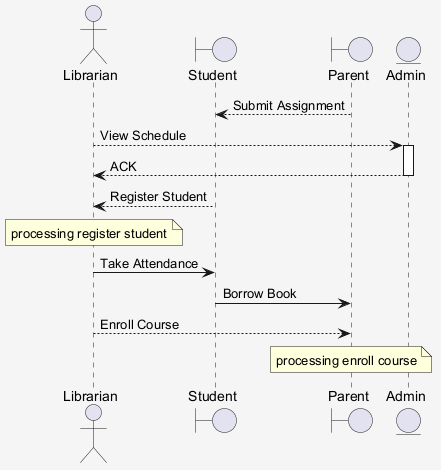

The diagram above was rendered by PlantUML. Its source (embedded in the PNG):
@startuml
skinparam shadowing false
skinparam backgroundColor #F5F5F5
actor "Librarian" as L
boundary "Student" as S
boundary "Parent" as P
entity "Admin" as A
P --> S : Submit Assignment
L --> A : View Schedule
activate A
A --> L : ACK
deactivate A
S --> L : Register Student
note over L : processing register student
L -> S : Take Attendance
S -> P : Borrow Book
L --> P : Enroll Course
note over P : processing enroll course
@enduml